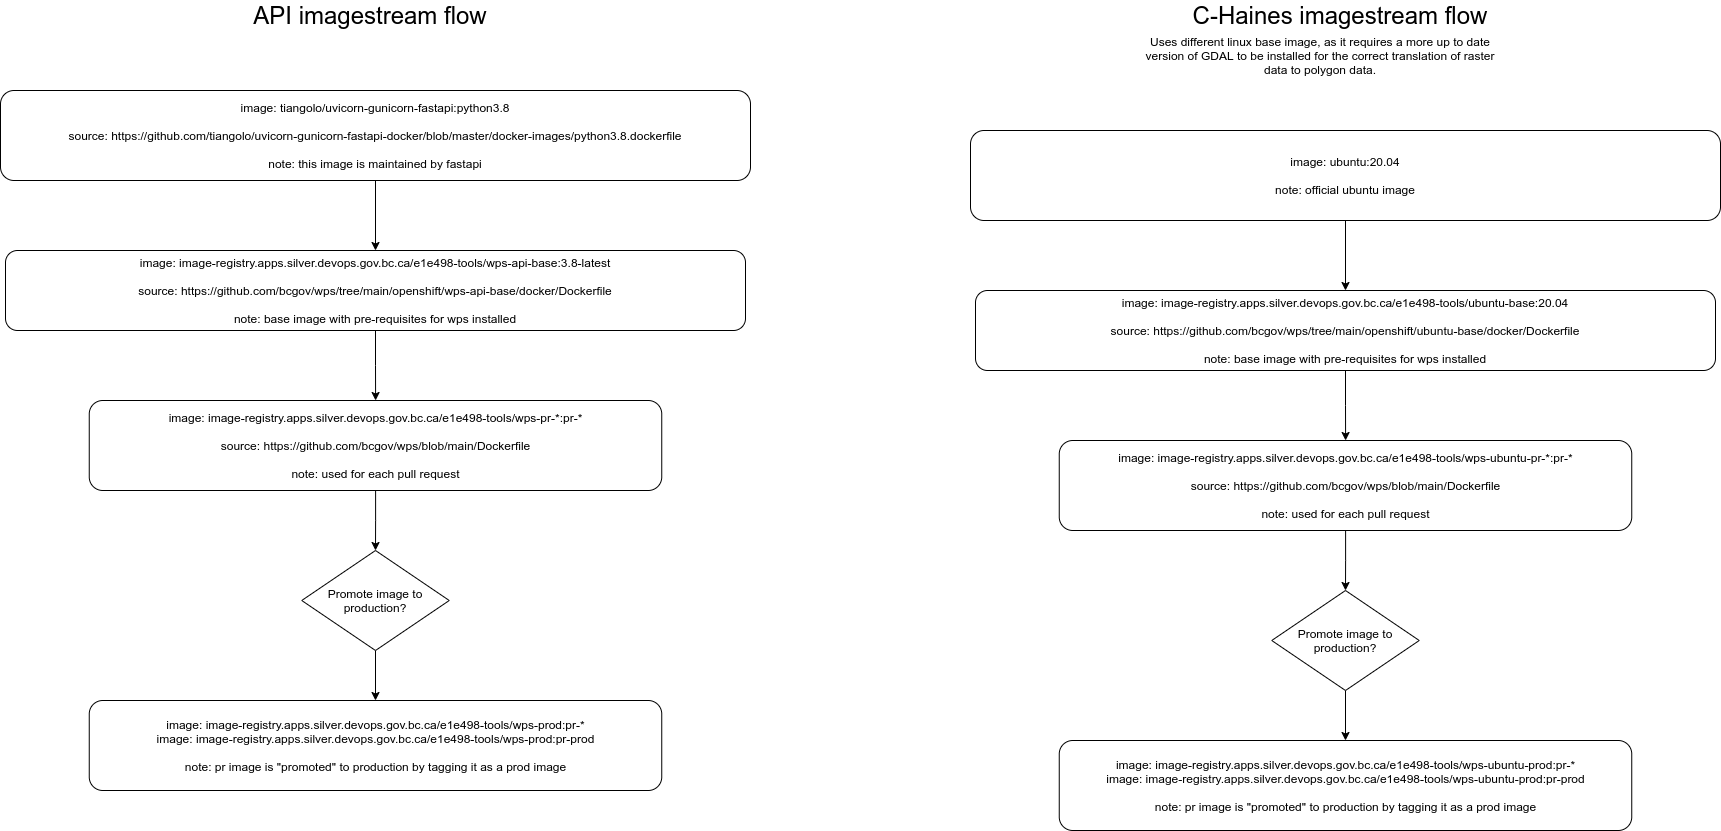

The diagram above was exported from draw.io. Its source (the exported page's mxGraphModel, read from the mxfile embedded in the PNG):
<mxGraphModel dx="2222" dy="1121" grid="1" gridSize="10" guides="1" tooltips="1" connect="1" arrows="1" fold="1" page="1" pageScale="1" pageWidth="827" pageHeight="1169" math="0" shadow="0">
  <root>
    <mxCell id="WIyWlLk6GJQsqaUBKTNV-0" />
    <mxCell id="WIyWlLk6GJQsqaUBKTNV-1" parent="WIyWlLk6GJQsqaUBKTNV-0" />
    <mxCell id="Fc03hIAqeVTybap7HsRx-3" style="edgeStyle=orthogonalEdgeStyle;rounded=0;orthogonalLoop=1;jettySize=auto;html=1;entryX=0.5;entryY=0;entryDx=0;entryDy=0;" edge="1" parent="WIyWlLk6GJQsqaUBKTNV-1" source="WIyWlLk6GJQsqaUBKTNV-3" target="Fc03hIAqeVTybap7HsRx-0">
      <mxGeometry relative="1" as="geometry" />
    </mxCell>
    <mxCell id="WIyWlLk6GJQsqaUBKTNV-3" value="image: tiangolo/uvicorn-gunicorn-fastapi:python3.8&lt;br&gt;&lt;br&gt;source:&amp;nbsp;https://github.com/tiangolo/uvicorn-gunicorn-fastapi-docker/blob/master/docker-images/python3.8.dockerfile&lt;br&gt;&lt;br&gt;note: this image is maintained by fastapi" style="rounded=1;whiteSpace=wrap;html=1;fontSize=12;glass=0;strokeWidth=1;shadow=0;" parent="WIyWlLk6GJQsqaUBKTNV-1" vertex="1">
      <mxGeometry x="-750" y="130" width="750" height="90" as="geometry" />
    </mxCell>
    <mxCell id="Fc03hIAqeVTybap7HsRx-2" style="edgeStyle=orthogonalEdgeStyle;rounded=0;orthogonalLoop=1;jettySize=auto;html=1;" edge="1" parent="WIyWlLk6GJQsqaUBKTNV-1" source="Fc03hIAqeVTybap7HsRx-0" target="Fc03hIAqeVTybap7HsRx-1">
      <mxGeometry relative="1" as="geometry" />
    </mxCell>
    <mxCell id="Fc03hIAqeVTybap7HsRx-0" value="image: image-registry.apps.silver.devops.gov.bc.ca/e1e498-tools/wps-api-base:3.8-latest&lt;br&gt;&lt;br&gt;source: https://github.com/bcgov/wps/tree/main/openshift/wps-api-base/docker/Dockerfile&lt;br&gt;&lt;br&gt;note: base image with pre-requisites for wps installed" style="rounded=1;whiteSpace=wrap;html=1;fontSize=12;glass=0;strokeWidth=1;shadow=0;" vertex="1" parent="WIyWlLk6GJQsqaUBKTNV-1">
      <mxGeometry x="-745" y="290" width="740" height="80" as="geometry" />
    </mxCell>
    <mxCell id="Fc03hIAqeVTybap7HsRx-6" style="edgeStyle=orthogonalEdgeStyle;rounded=0;orthogonalLoop=1;jettySize=auto;html=1;entryX=0.5;entryY=0;entryDx=0;entryDy=0;" edge="1" parent="WIyWlLk6GJQsqaUBKTNV-1" source="Fc03hIAqeVTybap7HsRx-1" target="Fc03hIAqeVTybap7HsRx-5">
      <mxGeometry relative="1" as="geometry" />
    </mxCell>
    <mxCell id="Fc03hIAqeVTybap7HsRx-1" value="image:&amp;nbsp;image-registry.apps.silver.devops.gov.bc.ca/e1e498-tools/wps-pr-*:pr-*&lt;br&gt;&lt;br&gt;source:&amp;nbsp;https://github.com/bcgov/wps/blob/main/Dockerfile&lt;br&gt;&lt;br&gt;note: used for each pull request" style="rounded=1;whiteSpace=wrap;html=1;fontSize=12;glass=0;strokeWidth=1;shadow=0;" vertex="1" parent="WIyWlLk6GJQsqaUBKTNV-1">
      <mxGeometry x="-661.25" y="440" width="572.5" height="90" as="geometry" />
    </mxCell>
    <mxCell id="Fc03hIAqeVTybap7HsRx-8" style="edgeStyle=orthogonalEdgeStyle;rounded=0;orthogonalLoop=1;jettySize=auto;html=1;" edge="1" parent="WIyWlLk6GJQsqaUBKTNV-1" source="Fc03hIAqeVTybap7HsRx-5" target="Fc03hIAqeVTybap7HsRx-7">
      <mxGeometry relative="1" as="geometry" />
    </mxCell>
    <mxCell id="Fc03hIAqeVTybap7HsRx-5" value="Promote image to production?" style="rhombus;whiteSpace=wrap;html=1;" vertex="1" parent="WIyWlLk6GJQsqaUBKTNV-1">
      <mxGeometry x="-448.75" y="590" width="147.5" height="100" as="geometry" />
    </mxCell>
    <mxCell id="Fc03hIAqeVTybap7HsRx-7" value="image:&amp;nbsp;image-registry.apps.silver.devops.gov.bc.ca/e1e498-tools/wps-prod:pr-*&lt;br&gt;image:&amp;nbsp;image-registry.apps.silver.devops.gov.bc.ca/e1e498-tools/wps-prod:pr-prod&lt;br&gt;&lt;br&gt;note: pr image is &quot;promoted&quot; to production by tagging it as a prod image" style="rounded=1;whiteSpace=wrap;html=1;fontSize=12;glass=0;strokeWidth=1;shadow=0;" vertex="1" parent="WIyWlLk6GJQsqaUBKTNV-1">
      <mxGeometry x="-661.25" y="740" width="572.5" height="90" as="geometry" />
    </mxCell>
    <mxCell id="Fc03hIAqeVTybap7HsRx-9" value="&lt;font style=&quot;font-size: 24px&quot;&gt;API imagestream flow&lt;/font&gt;" style="text;html=1;strokeColor=none;fillColor=none;align=center;verticalAlign=middle;whiteSpace=wrap;rounded=0;" vertex="1" parent="WIyWlLk6GJQsqaUBKTNV-1">
      <mxGeometry x="-560" y="40" width="360" height="30" as="geometry" />
    </mxCell>
    <mxCell id="Fc03hIAqeVTybap7HsRx-10" style="edgeStyle=orthogonalEdgeStyle;rounded=0;orthogonalLoop=1;jettySize=auto;html=1;entryX=0.5;entryY=0;entryDx=0;entryDy=0;" edge="1" parent="WIyWlLk6GJQsqaUBKTNV-1" source="Fc03hIAqeVTybap7HsRx-11" target="Fc03hIAqeVTybap7HsRx-13">
      <mxGeometry relative="1" as="geometry" />
    </mxCell>
    <mxCell id="Fc03hIAqeVTybap7HsRx-11" value="image: ubuntu:20.04&lt;br&gt;&lt;br&gt;note: official ubuntu image" style="rounded=1;whiteSpace=wrap;html=1;fontSize=12;glass=0;strokeWidth=1;shadow=0;" vertex="1" parent="WIyWlLk6GJQsqaUBKTNV-1">
      <mxGeometry x="220" y="170" width="750" height="90" as="geometry" />
    </mxCell>
    <mxCell id="Fc03hIAqeVTybap7HsRx-12" style="edgeStyle=orthogonalEdgeStyle;rounded=0;orthogonalLoop=1;jettySize=auto;html=1;" edge="1" parent="WIyWlLk6GJQsqaUBKTNV-1" source="Fc03hIAqeVTybap7HsRx-13" target="Fc03hIAqeVTybap7HsRx-15">
      <mxGeometry relative="1" as="geometry" />
    </mxCell>
    <mxCell id="Fc03hIAqeVTybap7HsRx-13" value="image: image-registry.apps.silver.devops.gov.bc.ca/e1e498-tools/ubuntu-base:20.04&lt;br&gt;&lt;br&gt;source: https://github.com/bcgov/wps/tree/main/openshift/ubuntu-base/docker/Dockerfile&lt;br&gt;&lt;br&gt;note: base image with pre-requisites for wps installed" style="rounded=1;whiteSpace=wrap;html=1;fontSize=12;glass=0;strokeWidth=1;shadow=0;" vertex="1" parent="WIyWlLk6GJQsqaUBKTNV-1">
      <mxGeometry x="225" y="330" width="740" height="80" as="geometry" />
    </mxCell>
    <mxCell id="Fc03hIAqeVTybap7HsRx-14" style="edgeStyle=orthogonalEdgeStyle;rounded=0;orthogonalLoop=1;jettySize=auto;html=1;entryX=0.5;entryY=0;entryDx=0;entryDy=0;" edge="1" parent="WIyWlLk6GJQsqaUBKTNV-1" source="Fc03hIAqeVTybap7HsRx-15" target="Fc03hIAqeVTybap7HsRx-17">
      <mxGeometry relative="1" as="geometry" />
    </mxCell>
    <mxCell id="Fc03hIAqeVTybap7HsRx-15" value="image:&amp;nbsp;image-registry.apps.silver.devops.gov.bc.ca/e1e498-tools/wps-ubuntu-pr-*:pr-*&lt;br&gt;&lt;br&gt;source:&amp;nbsp;https://github.com/bcgov/wps/blob/main/Dockerfile&lt;br&gt;&lt;br&gt;note: used for each pull request" style="rounded=1;whiteSpace=wrap;html=1;fontSize=12;glass=0;strokeWidth=1;shadow=0;" vertex="1" parent="WIyWlLk6GJQsqaUBKTNV-1">
      <mxGeometry x="308.75" y="480" width="572.5" height="90" as="geometry" />
    </mxCell>
    <mxCell id="Fc03hIAqeVTybap7HsRx-16" style="edgeStyle=orthogonalEdgeStyle;rounded=0;orthogonalLoop=1;jettySize=auto;html=1;" edge="1" parent="WIyWlLk6GJQsqaUBKTNV-1" source="Fc03hIAqeVTybap7HsRx-17" target="Fc03hIAqeVTybap7HsRx-18">
      <mxGeometry relative="1" as="geometry" />
    </mxCell>
    <mxCell id="Fc03hIAqeVTybap7HsRx-17" value="Promote image to production?" style="rhombus;whiteSpace=wrap;html=1;" vertex="1" parent="WIyWlLk6GJQsqaUBKTNV-1">
      <mxGeometry x="521.25" y="630" width="147.5" height="100" as="geometry" />
    </mxCell>
    <mxCell id="Fc03hIAqeVTybap7HsRx-18" value="image:&amp;nbsp;image-registry.apps.silver.devops.gov.bc.ca/e1e498-tools/wps-ubuntu-prod:pr-*&lt;br&gt;image:&amp;nbsp;image-registry.apps.silver.devops.gov.bc.ca/e1e498-tools/wps-ubuntu-prod:pr-prod&lt;br&gt;&lt;br&gt;note: pr image is &quot;promoted&quot; to production by tagging it as a prod image" style="rounded=1;whiteSpace=wrap;html=1;fontSize=12;glass=0;strokeWidth=1;shadow=0;" vertex="1" parent="WIyWlLk6GJQsqaUBKTNV-1">
      <mxGeometry x="308.75" y="780" width="572.5" height="90" as="geometry" />
    </mxCell>
    <mxCell id="Fc03hIAqeVTybap7HsRx-19" value="&lt;font style=&quot;font-size: 24px&quot;&gt;C-Haines imagestream flow&lt;/font&gt;" style="text;html=1;strokeColor=none;fillColor=none;align=center;verticalAlign=middle;whiteSpace=wrap;rounded=0;" vertex="1" parent="WIyWlLk6GJQsqaUBKTNV-1">
      <mxGeometry x="410" y="40" width="360" height="30" as="geometry" />
    </mxCell>
    <mxCell id="Fc03hIAqeVTybap7HsRx-21" value="Uses different linux base image, as it requires a more up to date version of GDAL to be installed for the correct translation of raster data to polygon data." style="text;html=1;strokeColor=none;fillColor=none;align=center;verticalAlign=middle;whiteSpace=wrap;rounded=0;" vertex="1" parent="WIyWlLk6GJQsqaUBKTNV-1">
      <mxGeometry x="390" y="70" width="360" height="50" as="geometry" />
    </mxCell>
  </root>
</mxGraphModel>